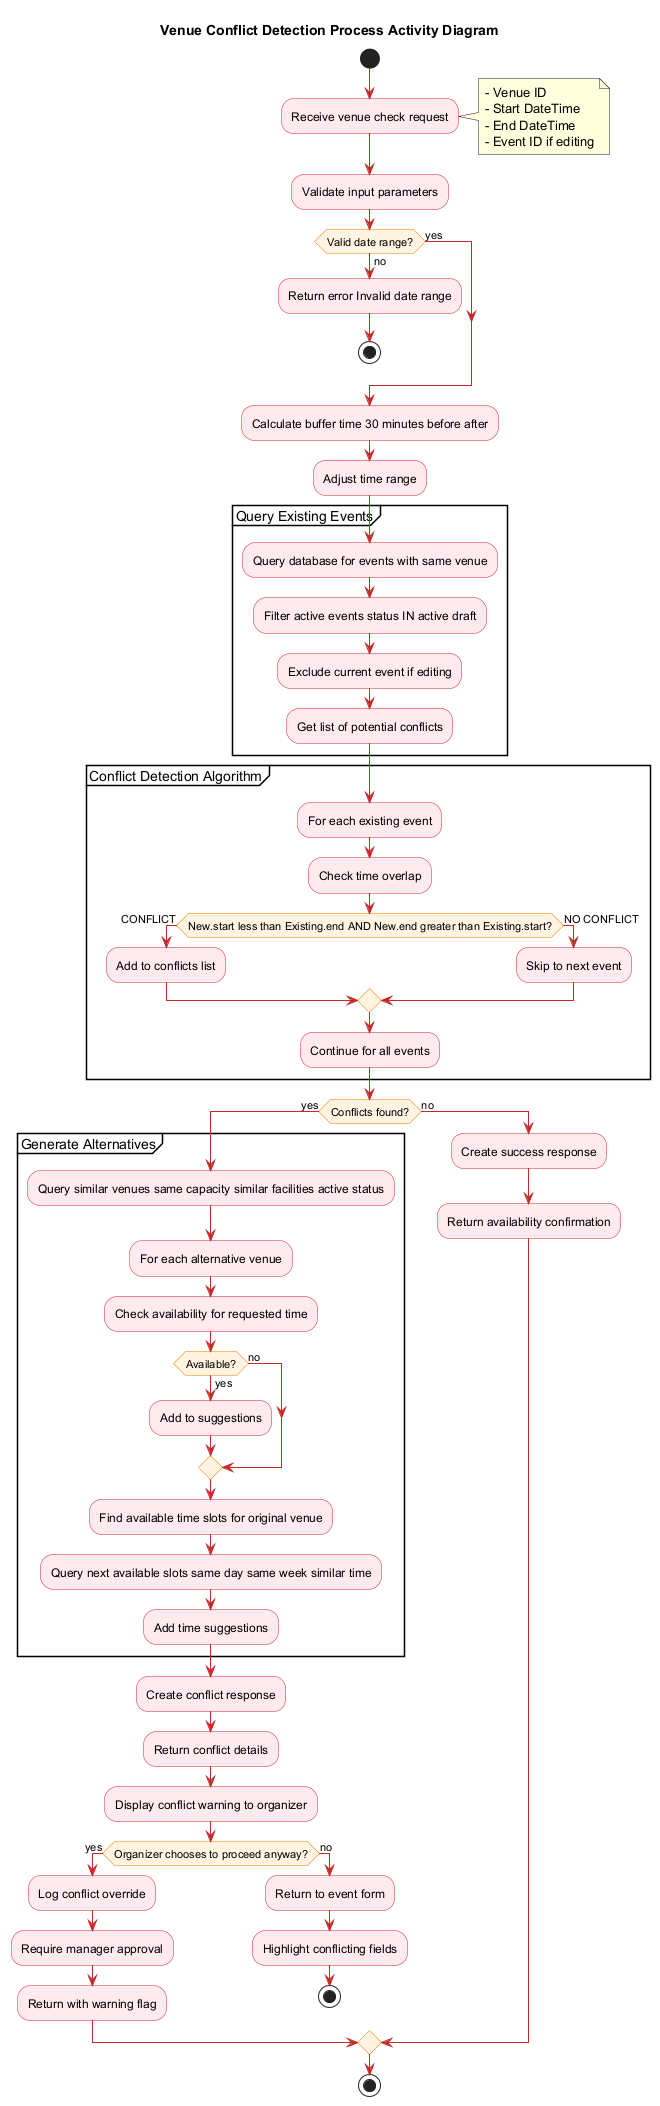

The diagram above was rendered by PlantUML. Its source (embedded in the PNG):
@startuml Venue_Conflict_Detection_Activity
'==============================================================================
' DIAGRAM: Venue Conflict Detection Activity Diagram
' PURPOSE: Shows the workflow for detecting venue scheduling conflicts
' This is a CORE PROJECT REQUIREMENT
'==============================================================================

skinparam backgroundColor #FEFEFE
skinparam activityBackgroundColor #FFEBEE
skinparam activityBorderColor #C62828
skinparam activityDiamondBackgroundColor #FFF3E0
skinparam activityDiamondBorderColor #F57C00
skinparam arrowColor #C62828

title Venue Conflict Detection Process Activity Diagram

start

:Receive venue check request;
note right
  - Venue ID
  - Start DateTime
  - End DateTime
  - Event ID if editing
end note

:Validate input parameters;

if (Valid date range?) then (no)
    :Return error Invalid date range;
    stop
else (yes)
endif

:Calculate buffer time 30 minutes before after;

:Adjust time range;

partition "Query Existing Events" {
    :Query database for events with same venue;
    
    :Filter active events status IN active draft;
    
    :Exclude current event if editing;
    
    :Get list of potential conflicts;
}

partition "Conflict Detection Algorithm" {
    :For each existing event;
    
    :Check time overlap;
    
    if (New.start less than Existing.end AND New.end greater than Existing.start?) then (CONFLICT)
        
        :Add to conflicts list;
        
    else (NO CONFLICT)
        :Skip to next event;
    endif
    
    :Continue for all events;
}

if (Conflicts found?) then (yes)
    
    partition "Generate Alternatives" {
        :Query similar venues same capacity similar facilities active status;
        
        :For each alternative venue;
        
        :Check availability for requested time;
        
        if (Available?) then (yes)
            :Add to suggestions;
        else (no)
        endif
        
        :Find available time slots for original venue;
        
        :Query next available slots same day same week similar time;
        
        :Add time suggestions;
    }
    
    :Create conflict response;
    
    :Return conflict details;
    
    :Display conflict warning to organizer;
    
    if (Organizer chooses to proceed anyway?) then (yes)
        :Log conflict override;
        :Require manager approval;
        :Return with warning flag;
    else (no)
        :Return to event form;
        :Highlight conflicting fields;
        stop
    endif
    
else (no)
    
    :Create success response;
    
    :Return availability confirmation;
    
endif

stop

@enduml